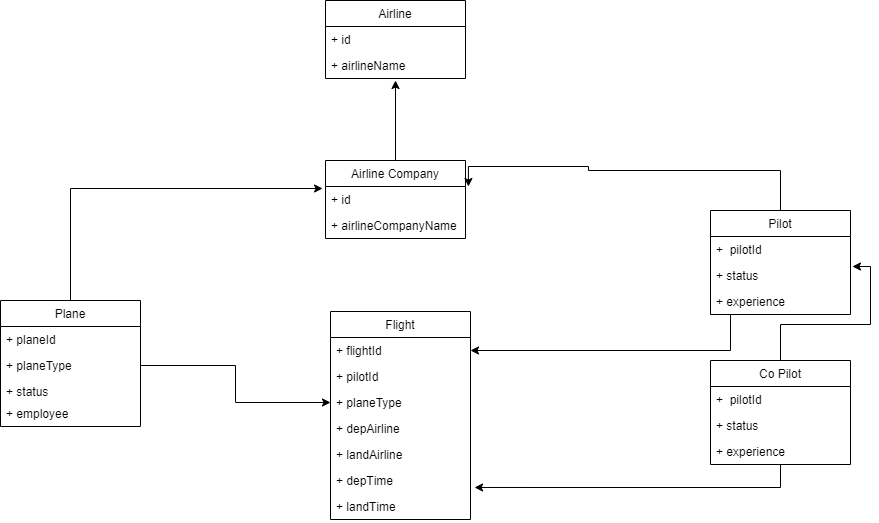

The diagram above was exported from draw.io. Its source (the exported page's mxGraphModel, read from the mxfile embedded in the PNG):
<mxGraphModel dx="1434" dy="764" grid="1" gridSize="10" guides="1" tooltips="1" connect="1" arrows="1" fold="1" page="1" pageScale="1" pageWidth="1169" pageHeight="827" math="0" shadow="0">
  <root>
    <mxCell id="WIyWlLk6GJQsqaUBKTNV-0" />
    <mxCell id="WIyWlLk6GJQsqaUBKTNV-1" parent="WIyWlLk6GJQsqaUBKTNV-0" />
    <mxCell id="in6lHOwpeyj1gQyOYPN1-0" value="Airline" style="swimlane;fontStyle=0;childLayout=stackLayout;horizontal=1;startSize=26;fillColor=none;horizontalStack=0;resizeParent=1;resizeParentMax=0;resizeLast=0;collapsible=1;marginBottom=0;" vertex="1" parent="WIyWlLk6GJQsqaUBKTNV-1">
      <mxGeometry x="445" y="80" width="140" height="78" as="geometry" />
    </mxCell>
    <mxCell id="in6lHOwpeyj1gQyOYPN1-1" value="+ id" style="text;strokeColor=none;fillColor=none;align=left;verticalAlign=top;spacingLeft=4;spacingRight=4;overflow=hidden;rotatable=0;points=[[0,0.5],[1,0.5]];portConstraint=eastwest;" vertex="1" parent="in6lHOwpeyj1gQyOYPN1-0">
      <mxGeometry y="26" width="140" height="26" as="geometry" />
    </mxCell>
    <mxCell id="in6lHOwpeyj1gQyOYPN1-2" value="+ airlineName" style="text;strokeColor=none;fillColor=none;align=left;verticalAlign=top;spacingLeft=4;spacingRight=4;overflow=hidden;rotatable=0;points=[[0,0.5],[1,0.5]];portConstraint=eastwest;" vertex="1" parent="in6lHOwpeyj1gQyOYPN1-0">
      <mxGeometry y="52" width="140" height="26" as="geometry" />
    </mxCell>
    <mxCell id="in6lHOwpeyj1gQyOYPN1-37" style="edgeStyle=orthogonalEdgeStyle;rounded=0;orthogonalLoop=1;jettySize=auto;html=1;" edge="1" parent="WIyWlLk6GJQsqaUBKTNV-1" source="in6lHOwpeyj1gQyOYPN1-5">
      <mxGeometry relative="1" as="geometry">
        <mxPoint x="515" y="160" as="targetPoint" />
      </mxGeometry>
    </mxCell>
    <mxCell id="in6lHOwpeyj1gQyOYPN1-5" value="Airline Company" style="swimlane;fontStyle=0;childLayout=stackLayout;horizontal=1;startSize=26;fillColor=none;horizontalStack=0;resizeParent=1;resizeParentMax=0;resizeLast=0;collapsible=1;marginBottom=0;" vertex="1" parent="WIyWlLk6GJQsqaUBKTNV-1">
      <mxGeometry x="445" y="240" width="140" height="78" as="geometry" />
    </mxCell>
    <mxCell id="in6lHOwpeyj1gQyOYPN1-6" value="+ id" style="text;strokeColor=none;fillColor=none;align=left;verticalAlign=top;spacingLeft=4;spacingRight=4;overflow=hidden;rotatable=0;points=[[0,0.5],[1,0.5]];portConstraint=eastwest;" vertex="1" parent="in6lHOwpeyj1gQyOYPN1-5">
      <mxGeometry y="26" width="140" height="26" as="geometry" />
    </mxCell>
    <mxCell id="in6lHOwpeyj1gQyOYPN1-7" value="+ airlineCompanyName" style="text;strokeColor=none;fillColor=none;align=left;verticalAlign=top;spacingLeft=4;spacingRight=4;overflow=hidden;rotatable=0;points=[[0,0.5],[1,0.5]];portConstraint=eastwest;" vertex="1" parent="in6lHOwpeyj1gQyOYPN1-5">
      <mxGeometry y="52" width="140" height="26" as="geometry" />
    </mxCell>
    <mxCell id="in6lHOwpeyj1gQyOYPN1-38" style="edgeStyle=orthogonalEdgeStyle;rounded=0;orthogonalLoop=1;jettySize=auto;html=1;entryX=-0.021;entryY=0.077;entryDx=0;entryDy=0;entryPerimeter=0;" edge="1" parent="WIyWlLk6GJQsqaUBKTNV-1" source="in6lHOwpeyj1gQyOYPN1-8" target="in6lHOwpeyj1gQyOYPN1-6">
      <mxGeometry relative="1" as="geometry" />
    </mxCell>
    <mxCell id="in6lHOwpeyj1gQyOYPN1-8" value="Plane" style="swimlane;fontStyle=0;childLayout=stackLayout;horizontal=1;startSize=26;fillColor=none;horizontalStack=0;resizeParent=1;resizeParentMax=0;resizeLast=0;collapsible=1;marginBottom=0;" vertex="1" parent="WIyWlLk6GJQsqaUBKTNV-1">
      <mxGeometry x="120" y="380" width="140" height="126" as="geometry" />
    </mxCell>
    <mxCell id="in6lHOwpeyj1gQyOYPN1-9" value="+ planeId" style="text;strokeColor=none;fillColor=none;align=left;verticalAlign=top;spacingLeft=4;spacingRight=4;overflow=hidden;rotatable=0;points=[[0,0.5],[1,0.5]];portConstraint=eastwest;" vertex="1" parent="in6lHOwpeyj1gQyOYPN1-8">
      <mxGeometry y="26" width="140" height="26" as="geometry" />
    </mxCell>
    <mxCell id="in6lHOwpeyj1gQyOYPN1-10" value="+ planeType" style="text;strokeColor=none;fillColor=none;align=left;verticalAlign=top;spacingLeft=4;spacingRight=4;overflow=hidden;rotatable=0;points=[[0,0.5],[1,0.5]];portConstraint=eastwest;" vertex="1" parent="in6lHOwpeyj1gQyOYPN1-8">
      <mxGeometry y="52" width="140" height="26" as="geometry" />
    </mxCell>
    <mxCell id="in6lHOwpeyj1gQyOYPN1-11" value="+ status" style="text;strokeColor=none;fillColor=none;align=left;verticalAlign=top;spacingLeft=4;spacingRight=4;overflow=hidden;rotatable=0;points=[[0,0.5],[1,0.5]];portConstraint=eastwest;" vertex="1" parent="in6lHOwpeyj1gQyOYPN1-8">
      <mxGeometry y="78" width="140" height="22" as="geometry" />
    </mxCell>
    <mxCell id="in6lHOwpeyj1gQyOYPN1-12" value="+ employee" style="text;strokeColor=none;fillColor=none;align=left;verticalAlign=top;spacingLeft=4;spacingRight=4;overflow=hidden;rotatable=0;points=[[0,0.5],[1,0.5]];portConstraint=eastwest;" vertex="1" parent="in6lHOwpeyj1gQyOYPN1-8">
      <mxGeometry y="100" width="140" height="26" as="geometry" />
    </mxCell>
    <mxCell id="in6lHOwpeyj1gQyOYPN1-35" style="edgeStyle=orthogonalEdgeStyle;rounded=0;orthogonalLoop=1;jettySize=auto;html=1;entryX=1;entryY=0.5;entryDx=0;entryDy=0;" edge="1" parent="WIyWlLk6GJQsqaUBKTNV-1" source="in6lHOwpeyj1gQyOYPN1-13" target="in6lHOwpeyj1gQyOYPN1-22">
      <mxGeometry relative="1" as="geometry">
        <Array as="points">
          <mxPoint x="850" y="430" />
        </Array>
      </mxGeometry>
    </mxCell>
    <mxCell id="in6lHOwpeyj1gQyOYPN1-41" style="edgeStyle=orthogonalEdgeStyle;rounded=0;orthogonalLoop=1;jettySize=auto;html=1;entryX=1.021;entryY=0;entryDx=0;entryDy=0;entryPerimeter=0;" edge="1" parent="WIyWlLk6GJQsqaUBKTNV-1" source="in6lHOwpeyj1gQyOYPN1-13" target="in6lHOwpeyj1gQyOYPN1-6">
      <mxGeometry relative="1" as="geometry">
        <Array as="points">
          <mxPoint x="900" y="250" />
          <mxPoint x="708" y="250" />
          <mxPoint x="708" y="246" />
          <mxPoint x="588" y="246" />
        </Array>
      </mxGeometry>
    </mxCell>
    <mxCell id="in6lHOwpeyj1gQyOYPN1-13" value="Pilot" style="swimlane;fontStyle=0;childLayout=stackLayout;horizontal=1;startSize=26;fillColor=none;horizontalStack=0;resizeParent=1;resizeParentMax=0;resizeLast=0;collapsible=1;marginBottom=0;" vertex="1" parent="WIyWlLk6GJQsqaUBKTNV-1">
      <mxGeometry x="830" y="290" width="140" height="104" as="geometry" />
    </mxCell>
    <mxCell id="in6lHOwpeyj1gQyOYPN1-14" value="+  pilotId" style="text;strokeColor=none;fillColor=none;align=left;verticalAlign=top;spacingLeft=4;spacingRight=4;overflow=hidden;rotatable=0;points=[[0,0.5],[1,0.5]];portConstraint=eastwest;" vertex="1" parent="in6lHOwpeyj1gQyOYPN1-13">
      <mxGeometry y="26" width="140" height="26" as="geometry" />
    </mxCell>
    <mxCell id="in6lHOwpeyj1gQyOYPN1-15" value="+ status" style="text;strokeColor=none;fillColor=none;align=left;verticalAlign=top;spacingLeft=4;spacingRight=4;overflow=hidden;rotatable=0;points=[[0,0.5],[1,0.5]];portConstraint=eastwest;" vertex="1" parent="in6lHOwpeyj1gQyOYPN1-13">
      <mxGeometry y="52" width="140" height="26" as="geometry" />
    </mxCell>
    <mxCell id="in6lHOwpeyj1gQyOYPN1-16" value="+ experience" style="text;strokeColor=none;fillColor=none;align=left;verticalAlign=top;spacingLeft=4;spacingRight=4;overflow=hidden;rotatable=0;points=[[0,0.5],[1,0.5]];portConstraint=eastwest;" vertex="1" parent="in6lHOwpeyj1gQyOYPN1-13">
      <mxGeometry y="78" width="140" height="26" as="geometry" />
    </mxCell>
    <mxCell id="in6lHOwpeyj1gQyOYPN1-36" style="edgeStyle=orthogonalEdgeStyle;rounded=0;orthogonalLoop=1;jettySize=auto;html=1;exitX=0.5;exitY=0;exitDx=0;exitDy=0;entryX=1.014;entryY=0.154;entryDx=0;entryDy=0;entryPerimeter=0;" edge="1" parent="WIyWlLk6GJQsqaUBKTNV-1" source="in6lHOwpeyj1gQyOYPN1-17" target="in6lHOwpeyj1gQyOYPN1-15">
      <mxGeometry relative="1" as="geometry" />
    </mxCell>
    <mxCell id="in6lHOwpeyj1gQyOYPN1-40" style="edgeStyle=orthogonalEdgeStyle;rounded=0;orthogonalLoop=1;jettySize=auto;html=1;entryX=1.029;entryY=0.769;entryDx=0;entryDy=0;entryPerimeter=0;" edge="1" parent="WIyWlLk6GJQsqaUBKTNV-1" source="in6lHOwpeyj1gQyOYPN1-17" target="in6lHOwpeyj1gQyOYPN1-32">
      <mxGeometry relative="1" as="geometry" />
    </mxCell>
    <mxCell id="in6lHOwpeyj1gQyOYPN1-17" value="Co Pilot" style="swimlane;fontStyle=0;childLayout=stackLayout;horizontal=1;startSize=26;fillColor=none;horizontalStack=0;resizeParent=1;resizeParentMax=0;resizeLast=0;collapsible=1;marginBottom=0;" vertex="1" parent="WIyWlLk6GJQsqaUBKTNV-1">
      <mxGeometry x="830" y="440" width="140" height="104" as="geometry" />
    </mxCell>
    <mxCell id="in6lHOwpeyj1gQyOYPN1-18" value="+  pilotId" style="text;strokeColor=none;fillColor=none;align=left;verticalAlign=top;spacingLeft=4;spacingRight=4;overflow=hidden;rotatable=0;points=[[0,0.5],[1,0.5]];portConstraint=eastwest;" vertex="1" parent="in6lHOwpeyj1gQyOYPN1-17">
      <mxGeometry y="26" width="140" height="26" as="geometry" />
    </mxCell>
    <mxCell id="in6lHOwpeyj1gQyOYPN1-19" value="+ status" style="text;strokeColor=none;fillColor=none;align=left;verticalAlign=top;spacingLeft=4;spacingRight=4;overflow=hidden;rotatable=0;points=[[0,0.5],[1,0.5]];portConstraint=eastwest;" vertex="1" parent="in6lHOwpeyj1gQyOYPN1-17">
      <mxGeometry y="52" width="140" height="26" as="geometry" />
    </mxCell>
    <mxCell id="in6lHOwpeyj1gQyOYPN1-20" value="+ experience" style="text;strokeColor=none;fillColor=none;align=left;verticalAlign=top;spacingLeft=4;spacingRight=4;overflow=hidden;rotatable=0;points=[[0,0.5],[1,0.5]];portConstraint=eastwest;" vertex="1" parent="in6lHOwpeyj1gQyOYPN1-17">
      <mxGeometry y="78" width="140" height="26" as="geometry" />
    </mxCell>
    <mxCell id="in6lHOwpeyj1gQyOYPN1-21" value="Flight" style="swimlane;fontStyle=0;childLayout=stackLayout;horizontal=1;startSize=26;fillColor=none;horizontalStack=0;resizeParent=1;resizeParentMax=0;resizeLast=0;collapsible=1;marginBottom=0;" vertex="1" parent="WIyWlLk6GJQsqaUBKTNV-1">
      <mxGeometry x="450" y="391" width="140" height="208" as="geometry" />
    </mxCell>
    <mxCell id="in6lHOwpeyj1gQyOYPN1-22" value="+ flightId" style="text;strokeColor=none;fillColor=none;align=left;verticalAlign=top;spacingLeft=4;spacingRight=4;overflow=hidden;rotatable=0;points=[[0,0.5],[1,0.5]];portConstraint=eastwest;" vertex="1" parent="in6lHOwpeyj1gQyOYPN1-21">
      <mxGeometry y="26" width="140" height="26" as="geometry" />
    </mxCell>
    <mxCell id="in6lHOwpeyj1gQyOYPN1-23" value="+ pilotId" style="text;strokeColor=none;fillColor=none;align=left;verticalAlign=top;spacingLeft=4;spacingRight=4;overflow=hidden;rotatable=0;points=[[0,0.5],[1,0.5]];portConstraint=eastwest;" vertex="1" parent="in6lHOwpeyj1gQyOYPN1-21">
      <mxGeometry y="52" width="140" height="26" as="geometry" />
    </mxCell>
    <mxCell id="in6lHOwpeyj1gQyOYPN1-24" value="+ planeType" style="text;strokeColor=none;fillColor=none;align=left;verticalAlign=top;spacingLeft=4;spacingRight=4;overflow=hidden;rotatable=0;points=[[0,0.5],[1,0.5]];portConstraint=eastwest;" vertex="1" parent="in6lHOwpeyj1gQyOYPN1-21">
      <mxGeometry y="78" width="140" height="26" as="geometry" />
    </mxCell>
    <mxCell id="in6lHOwpeyj1gQyOYPN1-33" value="+ depAirline" style="text;strokeColor=none;fillColor=none;align=left;verticalAlign=top;spacingLeft=4;spacingRight=4;overflow=hidden;rotatable=0;points=[[0,0.5],[1,0.5]];portConstraint=eastwest;" vertex="1" parent="in6lHOwpeyj1gQyOYPN1-21">
      <mxGeometry y="104" width="140" height="26" as="geometry" />
    </mxCell>
    <mxCell id="in6lHOwpeyj1gQyOYPN1-34" value="+ landAirline" style="text;strokeColor=none;fillColor=none;align=left;verticalAlign=top;spacingLeft=4;spacingRight=4;overflow=hidden;rotatable=0;points=[[0,0.5],[1,0.5]];portConstraint=eastwest;" vertex="1" parent="in6lHOwpeyj1gQyOYPN1-21">
      <mxGeometry y="130" width="140" height="26" as="geometry" />
    </mxCell>
    <mxCell id="in6lHOwpeyj1gQyOYPN1-32" value="+ depTime" style="text;strokeColor=none;fillColor=none;align=left;verticalAlign=top;spacingLeft=4;spacingRight=4;overflow=hidden;rotatable=0;points=[[0,0.5],[1,0.5]];portConstraint=eastwest;" vertex="1" parent="in6lHOwpeyj1gQyOYPN1-21">
      <mxGeometry y="156" width="140" height="26" as="geometry" />
    </mxCell>
    <mxCell id="in6lHOwpeyj1gQyOYPN1-31" value="+ landTime" style="text;strokeColor=none;fillColor=none;align=left;verticalAlign=top;spacingLeft=4;spacingRight=4;overflow=hidden;rotatable=0;points=[[0,0.5],[1,0.5]];portConstraint=eastwest;" vertex="1" parent="in6lHOwpeyj1gQyOYPN1-21">
      <mxGeometry y="182" width="140" height="26" as="geometry" />
    </mxCell>
    <mxCell id="in6lHOwpeyj1gQyOYPN1-39" style="edgeStyle=orthogonalEdgeStyle;rounded=0;orthogonalLoop=1;jettySize=auto;html=1;entryX=0;entryY=0.5;entryDx=0;entryDy=0;" edge="1" parent="WIyWlLk6GJQsqaUBKTNV-1" source="in6lHOwpeyj1gQyOYPN1-10" target="in6lHOwpeyj1gQyOYPN1-24">
      <mxGeometry relative="1" as="geometry" />
    </mxCell>
  </root>
</mxGraphModel>